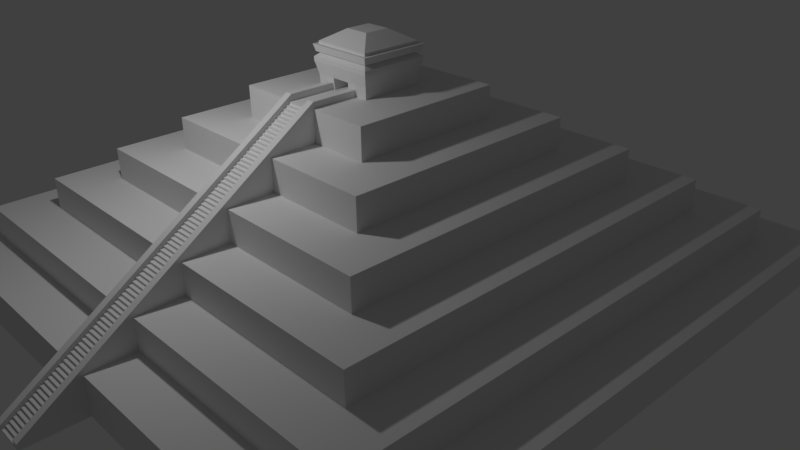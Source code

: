 # Source: mayaPyramid.blend  (saved by Blender 2.77.0; exported with 4.5.12 LTS)
import bpy
from mathutils import Matrix  # noqa: F401  (used for matrix-valued properties, if any)

bpy.ops.wm.read_factory_settings(use_empty=True)
scene = bpy.context.scene
scene.name = 'Scene'

# ---- collections
col_collection_1 = bpy.data.collections.new('Collection 1'); scene.collection.children.link(col_collection_1)

# ---- world
world_world = bpy.data.worlds.new('World'); scene.world = world_world
world_world.color = (0.05088, 0.05088, 0.05088)
world_world.use_sun_shadow = False
world_world.sun_shadow_jitter_overblur = 0.0
world_world.cycles.sampling_method = 'MANUAL'

# ---- cameras
cam_camera = bpy.data.cameras.new('Camera')
cam_camera.clip_end = 100.0
cam_camera.lens = 35.0
cam_camera.sensor_width = 32.0
cam_camera.sensor_height = 18.0
cam_camera.ortho_scale = 7.314
cam_camera.dof.focus_distance = 0.0
cam_camera.dof.aperture_fstop = 128.0

# ---- lights
light_lamp = bpy.data.lights.new('Lamp', 'POINT')
light_lamp.transmission_factor = 0.0
light_lamp.cutoff_distance = 30.0
light_lamp.energy = 100.0
light_lamp.shadow_buffer_clip_start = 1.001
light_lamp.shadow_soft_size = 0.1
light_lamp.shadow_maximum_resolution = 0.006
light_lamp.use_absolute_resolution = True

# ---- meshes
me_cube_002 = bpy.data.meshes.new('Cube.002')
me_cube_002.from_pydata([(0.03206, -1.186, -1.009), (-0.0422, -1.186, -1.009), (-0.0422, -1.186, -0.8898), (-0.0422, -1.176, -0.8898), (0.03229, -1.186, -0.8898), (0.03229, -1.176, -0.8898), (0.03206, -1.175, -0.8902), (-0.0422, -1.175, -0.8902), (-0.0422, -1.175, -0.7707), (-0.0422, -1.165, -0.7707), (0.03229, -1.175, -0.7707), (0.03229, -1.165, -0.7707), (0.03206, -1.164, -0.7711), (-0.0422, -1.164, -0.7711), (-0.0422, -1.164, -0.6517), (-0.0422, -1.154, -0.6517), (0.03229, -1.164, -0.6517), (0.03229, -1.154, -0.6517), (0.03206, -1.153, -0.652), (-0.0422, -1.153, -0.652), (-0.0422, -1.153, -0.5326), (-0.0422, -1.143, -0.5326), (0.03229, -1.153, -0.5326), (0.03229, -1.143, -0.5326), (0.03206, -1.142, -0.5329), (-0.0422, -1.142, -0.5329), (-0.0422, -1.142, -0.4135), (-0.0422, -1.131, -0.4135), (0.03229, -1.142, -0.4135), (0.03229, -1.131, -0.4135), (0.03206, -1.13, -0.4138), (-0.0422, -1.13, -0.4138), (-0.0422, -1.13, -0.2944), (-0.0422, -1.12, -0.2944), (0.03229, -1.13, -0.2944), (0.03229, -1.12, -0.2944), (0.03206, -1.119, -0.2947), (-0.0422, -1.119, -0.2947), (-0.0422, -1.119, -0.1753), (-0.0422, -1.109, -0.1753), (0.03229, -1.119, -0.1753), (0.03229, -1.109, -0.1753), (0.03206, -1.108, -0.1756), (-0.0422, -1.108, -0.1756), (-0.0422, -1.108, -0.05617), (-0.0422, -1.098, -0.05617), (0.03229, -1.108, -0.05617), (0.03229, -1.098, -0.05617), (0.03206, -1.097, -0.05653), (-0.0422, -1.097, -0.05653), (-0.0422, -1.097, 0.06292), (-0.0422, -1.087, 0.06292), (0.03229, -1.097, 0.06292), (0.03229, -1.087, 0.06292), (0.03206, -1.086, 0.06257), (-0.0422, -1.086, 0.06257), (-0.0422, -1.086, 0.182), (-0.0422, -1.076, 0.182), (0.03229, -1.086, 0.182), (0.03229, -1.076, 0.182), (0.03206, -1.075, 0.1817), (-0.0422, -1.075, 0.1817), (-0.0422, -1.075, 0.3011), (-0.0422, -1.064, 0.3011), (0.03229, -1.075, 0.3011), (0.03229, -1.064, 0.3011), (0.03206, -1.063, 0.3008), (-0.0422, -1.063, 0.3008), (-0.0422, -1.063, 0.4202), (-0.0422, -1.053, 0.4202), (0.03229, -1.063, 0.4202), (0.03229, -1.053, 0.4202), (0.03206, -1.052, 0.4199), (-0.0422, -1.052, 0.4199), (-0.0422, -1.052, 0.5393), (-0.0422, -1.042, 0.5393), (0.03229, -1.052, 0.5393), (0.03229, -1.042, 0.5393), (0.03206, -1.041, 0.5389), (-0.0422, -1.041, 0.5389), (-0.0422, -1.041, 0.6584), (-0.0422, -1.031, 0.6584), (0.03229, -1.041, 0.6584), (0.03229, -1.031, 0.6584), (0.03206, -1.03, 0.658), (-0.0422, -1.03, 0.658), (-0.0422, -1.03, 0.7775), (-0.0422, -1.02, 0.7775), (0.03229, -1.03, 0.7775), (0.03229, -1.02, 0.7775), (0.03206, -1.019, 0.7771), (-0.0422, -1.019, 0.7771), (-0.0422, -1.019, 0.8966), (-0.0422, -1.008, 0.8966), (0.03229, -1.019, 0.8966), (0.03229, -1.008, 0.8966), (0.03206, -1.007, 0.8962), (-0.0422, -1.007, 0.8962), (-0.0422, -1.007, 1.016), (-0.0422, -0.9973, 1.016), (0.03229, -1.007, 1.016), (0.03229, -0.9973, 1.016), (0.03206, -0.9962, 1.015), (-0.0422, -0.9962, 1.015), (-0.0422, -0.9962, 1.135), (-0.0422, -0.9861, 1.135), (0.03229, -0.9962, 1.135), (0.03229, -0.9861, 1.135), (0.03206, -0.985, 1.134), (-0.0422, -0.985, 1.134), (-0.0422, -0.985, 1.254), (-0.0422, -0.9749, 1.254), (0.03229, -0.985, 1.254), (0.03229, -0.9749, 1.254), (0.03206, -0.9739, 1.254), (-0.0422, -0.9739, 1.254), (-0.0422, -0.9739, 1.373), (-0.0422, -0.9637, 1.373), (0.03229, -0.9739, 1.373), (0.03229, -0.9637, 1.373), (0.03206, -0.9627, 1.373), (-0.0422, -0.9627, 1.373), (-0.0422, -0.9627, 1.492), (-0.0422, -0.9525, 1.492), (0.03229, -0.9627, 1.492), (0.03229, -0.9525, 1.492), (0.03206, -0.9515, 1.492), (-0.0422, -0.9515, 1.492), (-0.0422, -0.9515, 1.611), (-0.0422, -0.9414, 1.611), (0.03229, -0.9515, 1.611), (0.03229, -0.9414, 1.611), (0.03206, -0.9403, 1.611), (-0.0422, -0.9403, 1.611), (-0.0422, -0.9403, 1.73), (-0.0422, -0.9302, 1.73), (0.03229, -0.9403, 1.73), (0.03229, -0.9302, 1.73), (0.03206, -0.9291, 1.73), (-0.0422, -0.9291, 1.73), (-0.0422, -0.9291, 1.849), (-0.0422, -0.919, 1.849), (0.03229, -0.9291, 1.849), (0.03229, -0.919, 1.849), (0.03206, -0.9179, 1.849), (-0.0422, -0.9179, 1.849), (-0.0422, -0.9179, 1.968), (-0.0422, -0.9078, 1.968), (0.03229, -0.9179, 1.968), (0.03229, -0.9078, 1.968), (0.03206, -0.9068, 1.968), (-0.0422, -0.9068, 1.968), (-0.0422, -0.9068, 2.088), (-0.0422, -0.8966, 2.088), (0.03229, -0.9068, 2.088), (0.03229, -0.8966, 2.088), (0.03206, -0.8956, 2.087), (-0.0422, -0.8956, 2.087), (-0.0422, -0.8956, 2.207), (-0.0422, -0.8854, 2.207), (0.03229, -0.8956, 2.207), (0.03229, -0.8854, 2.207), (0.03206, -0.8844, 2.206), (-0.0422, -0.8844, 2.206), (-0.0422, -0.8844, 2.326), (-0.0422, -0.8743, 2.326), (0.03229, -0.8844, 2.326), (0.03229, -0.8743, 2.326), (0.03206, -0.8732, 2.325), (-0.0422, -0.8732, 2.325), (-0.0422, -0.8732, 2.445), (-0.0422, -0.8631, 2.445), (0.03229, -0.8732, 2.445), (0.03229, -0.8631, 2.445), (0.03206, -0.862, 2.444), (-0.0422, -0.862, 2.444), (-0.0422, -0.862, 2.564), (-0.0422, -0.8519, 2.564), (0.03229, -0.862, 2.564), (0.03229, -0.8519, 2.564), (0.03206, -0.8508, 2.564), (-0.0422, -0.8508, 2.564), (-0.0422, -0.8508, 2.683), (-0.0422, -0.8407, 2.683), (0.03229, -0.8508, 2.683), (0.03229, -0.8407, 2.683), (0.03206, -0.8397, 2.683), (-0.0422, -0.8397, 2.683), (-0.0422, -0.8397, 2.802), (-0.0422, -0.8295, 2.802), (0.03229, -0.8397, 2.802), (0.03229, -0.8295, 2.802), (0.03206, -0.8285, 2.802), (-0.0422, -0.8285, 2.802), (-0.0422, -0.8285, 2.921), (-0.0422, -0.8183, 2.921), (0.03229, -0.8285, 2.921), (0.03229, -0.8183, 2.921), (0.03206, -0.8173, 2.921), (-0.0422, -0.8173, 2.921), (-0.0422, -0.8173, 3.04), (-0.0422, -0.8072, 3.04), (0.03229, -0.8173, 3.04), (0.03229, -0.8072, 3.04), (0.03206, -0.8061, 3.04), (-0.0422, -0.8061, 3.04), (-0.0422, -0.8061, 3.159), (-0.0422, -0.796, 3.159), (0.03229, -0.8061, 3.159), (0.03229, -0.796, 3.159), (0.03206, -0.7949, 3.159), (-0.0422, -0.7949, 3.159), (-0.0422, -0.7949, 3.279), (-0.0422, -0.7848, 3.279), (0.03229, -0.7949, 3.279), (0.03229, -0.7848, 3.279), (0.03206, -0.7837, 3.278), (-0.0422, -0.7837, 3.278), (-0.0422, -0.7837, 3.398), (-0.0422, -0.7736, 3.398), (0.03229, -0.7837, 3.398), (0.03229, -0.7736, 3.398), (0.03206, -0.7726, 3.397), (-0.0422, -0.7726, 3.397), (-0.0422, -0.7726, 3.517), (-0.0422, -0.7624, 3.517), (0.03229, -0.7726, 3.517), (0.03229, -0.7624, 3.517), (0.03206, -0.7614, 3.516), (-0.0422, -0.7614, 3.516), (-0.0422, -0.7614, 3.636), (-0.0422, -0.7512, 3.636), (0.03229, -0.7614, 3.636), (0.03229, -0.7512, 3.636), (0.03206, -0.7502, 3.635), (-0.0422, -0.7502, 3.635), (-0.0422, -0.7502, 3.755), (-0.0422, -0.7401, 3.755), (0.03229, -0.7502, 3.755), (0.03229, -0.7401, 3.755), (0.03206, -0.739, 3.755), (-0.0422, -0.739, 3.755), (-0.0422, -0.739, 3.874), (-0.0422, -0.7289, 3.874), (0.03229, -0.739, 3.874), (0.03229, -0.7289, 3.874), (0.03206, -0.7278, 3.874), (-0.0422, -0.7278, 3.874), (-0.0422, -0.7278, 3.993), (-0.0422, -0.7177, 3.993), (0.03229, -0.7278, 3.993), (0.03229, -0.7177, 3.993), (0.03206, -0.7166, 3.993), (-0.0422, -0.7166, 3.993), (-0.0422, -0.7166, 4.112), (-0.0422, -0.7065, 4.112), (0.03229, -0.7166, 4.112), (0.03229, -0.7065, 4.112), (0.03206, -0.7055, 4.112), (-0.0422, -0.7055, 4.112), (-0.0422, -0.7055, 4.231), (-0.0422, -0.6953, 4.231), (0.03229, -0.7055, 4.231), (0.03229, -0.6953, 4.231), (0.03206, -0.6943, 4.231), (-0.0422, -0.6943, 4.231), (-0.0422, -0.6943, 4.35), (-0.0422, -0.6841, 4.35), (0.03229, -0.6943, 4.35), (0.03229, -0.6841, 4.35), (0.03206, -0.6831, 4.35), (-0.0422, -0.6831, 4.35), (-0.0422, -0.6831, 4.469), (-0.0422, -0.673, 4.469), (0.03229, -0.6831, 4.469), (0.03229, -0.673, 4.469), (0.03206, -0.6719, 4.469), (-0.0422, -0.6719, 4.469), (-0.0422, -0.6719, 4.589), (-0.0422, -0.6618, 4.589), (0.03229, -0.6719, 4.589), (0.03229, -0.6618, 4.589), (0.03206, -0.6607, 4.588), (-0.0422, -0.6607, 4.588), (-0.0422, -0.6607, 4.708), (-0.0422, -0.6506, 4.708), (0.03229, -0.6607, 4.708), (0.03229, -0.6506, 4.708), (0.03206, -0.6495, 4.707), (-0.0422, -0.6495, 4.707), (-0.0422, -0.6495, 4.827), (-0.0422, -0.6394, 4.827), (0.03229, -0.6495, 4.827), (0.03229, -0.6394, 4.827), (0.03206, -0.6384, 4.826), (-0.0422, -0.6384, 4.826), (-0.0422, -0.6384, 4.946), (-0.0422, -0.6282, 4.946), (0.03229, -0.6384, 4.946), (0.03229, -0.6282, 4.946), (0.03206, -0.6272, 4.945), (-0.0422, -0.6272, 4.945), (-0.0422, -0.6272, 5.065), (-0.0422, -0.617, 5.065), (0.03229, -0.6272, 5.065), (0.03229, -0.617, 5.065), (0.03206, -0.616, 5.065), (-0.0422, -0.616, 5.065), (-0.0422, -0.616, 5.184), (-0.0422, -0.6059, 5.184), (0.03229, -0.616, 5.184), (0.03229, -0.6059, 5.184), (0.03206, -0.6048, 5.184), (-0.0422, -0.6048, 5.184), (-0.0422, -0.6048, 5.303), (-0.0422, -0.5947, 5.303), (0.03229, -0.6048, 5.303), (0.03229, -0.5947, 5.303), (0.03206, -0.5936, 5.303), (-0.0422, -0.5936, 5.303), (-0.0422, -0.5936, 5.422), (-0.0422, -0.5835, 5.422), (0.03229, -0.5936, 5.422), (0.03229, -0.5835, 5.422), (0.03206, -0.5824, 5.422), (-0.0422, -0.5824, 5.422), (-0.0422, -0.5824, 5.541), (-0.0422, -0.5723, 5.541), (0.03229, -0.5824, 5.541), (0.03229, -0.5723, 5.541), (0.03206, -0.5713, 5.541), (-0.0422, -0.5713, 5.541), (-0.0422, -0.5713, 5.66), (-0.0422, -0.5611, 5.66), (0.03229, -0.5713, 5.66), (0.03229, -0.5611, 5.66), (0.03206, -0.5601, 5.66), (-0.0422, -0.5601, 5.66), (-0.0422, -0.5601, 5.78), (-0.0422, -0.5499, 5.78), (0.03229, -0.5601, 5.78), (0.03229, -0.5499, 5.78), (0.03206, -0.5489, 5.779), (-0.0422, -0.5489, 5.779), (-0.0422, -0.5489, 5.899), (-0.0422, -0.5388, 5.899), (0.03229, -0.5489, 5.899), (0.03229, -0.5388, 5.899), (0.03206, -0.5377, 5.898), (-0.0422, -0.5377, 5.898), (-0.0422, -0.5377, 6.018), (-0.0422, -0.5276, 6.018), (0.03229, -0.5377, 6.018), (0.03229, -0.5276, 6.018), (0.03206, -0.5265, 6.017), (-0.0422, -0.5265, 6.017), (-0.0422, -0.5265, 6.137), (-0.0422, -0.5164, 6.137), (0.03229, -0.5265, 6.137), (0.03229, -0.5164, 6.137), (0.03206, -0.5153, 6.136), (-0.0422, -0.5153, 6.136), (-0.0422, -0.5153, 6.256), (-0.0422, -0.5052, 6.256), (0.03229, -0.5153, 6.256), (0.03229, -0.5052, 6.256), (0.03206, -0.5042, 6.256), (-0.0422, -0.5042, 6.256), (-0.0422, -0.5042, 6.375), (-0.0422, -0.494, 6.375), (0.03229, -0.5042, 6.375), (0.03229, -0.494, 6.375), (0.03206, -0.493, 6.375), (-0.0422, -0.493, 6.375), (-0.0422, -0.493, 6.494), (-0.0422, -0.4828, 6.494), (0.03229, -0.493, 6.494), (0.03229, -0.4828, 6.494), (0.03206, -0.4818, 6.494), (-0.0422, -0.4818, 6.494), (-0.0422, -0.4818, 6.613), (-0.0422, -0.4717, 6.613), (0.03229, -0.4818, 6.613), (0.03229, -0.4717, 6.613), (0.03206, -0.4706, 6.613), (-0.0422, -0.4706, 6.613), (-0.0422, -0.4706, 6.732), (-0.0422, -0.4605, 6.732), (0.03229, -0.4706, 6.732), (0.03229, -0.4605, 6.732), (0.03206, -0.4594, 6.732), (-0.0422, -0.4594, 6.732), (-0.0422, -0.4594, 6.851), (-0.0422, -0.4493, 6.851), (0.03229, -0.4594, 6.851), (0.03229, -0.4493, 6.851), (0.03206, -0.4482, 6.851), (-0.0422, -0.4482, 6.851), (-0.0422, -0.4482, 6.97), (-0.0422, -0.4381, 6.97), (0.03229, -0.4482, 6.97), (0.03229, -0.4381, 6.97), (0.03206, -0.4371, 6.97), (-0.0422, -0.4371, 6.97), (-0.0422, -0.4371, 7.09), (-0.0422, -0.4269, 7.09), (0.03229, -0.4371, 7.09), (0.03229, -0.4269, 7.09), (0.03206, -0.4259, 7.089), (-0.0422, -0.4259, 7.089), (-0.0422, -0.4259, 7.209), (-0.0422, -0.4158, 7.209), (0.03229, -0.4259, 7.209), (0.03229, -0.4158, 7.209), (0.03206, -0.4147, 7.208), (-0.0422, -0.4147, 7.208), (-0.0422, -0.4147, 7.328), (-0.0422, -0.4046, 7.328), (0.03229, -0.4147, 7.328), (0.03229, -0.4046, 7.328), (0.03206, -0.4035, 7.327), (-0.0422, -0.4035, 7.327), (-0.0422, -0.4035, 7.447), (-0.0422, -0.3934, 7.447), (0.03229, -0.4035, 7.447), (0.03229, -0.3934, 7.447), (0.03206, -0.3923, 7.447), (-0.0422, -0.3923, 7.447), (-0.0422, -0.3923, 7.566), (-0.0422, -0.3822, 7.566), (0.03229, -0.3923, 7.566), (0.03229, -0.3822, 7.566), (0.03206, -0.3811, 7.566), (-0.0422, -0.3811, 7.566), (-0.0422, -0.3811, 7.685), (-0.0422, -0.371, 7.685), (0.03229, -0.3811, 7.685), (0.03229, -0.371, 7.685), (0.03206, -0.37, 7.685), (-0.0422, -0.37, 7.685), (-0.0422, -0.37, 7.804), (-0.0422, -0.3598, 7.804), (0.03229, -0.37, 7.804), (0.03229, -0.3598, 7.804), (0.03206, -0.3588, 7.804), (-0.0422, -0.3588, 7.804), (-0.0422, -0.3588, 7.923), (-0.0422, -0.3487, 7.923), (0.03229, -0.3588, 7.923), (0.03229, -0.3487, 7.923), (0.03206, -0.3476, 7.923), (-0.0422, -0.3476, 7.923), (-0.0422, -0.3476, 8.042), (-0.0422, -0.3375, 8.042), (0.03229, -0.3476, 8.042), (0.03229, -0.3375, 8.042), (0.03206, -0.3364, 8.042), (-0.0422, -0.3364, 8.042), (-0.0422, -0.3364, 8.161), (-0.0422, -0.3263, 8.161), (0.03229, -0.3364, 8.161), (0.03229, -0.3263, 8.161), (0.03206, -0.3252, 8.161), (-0.0422, -0.3252, 8.161), (-0.0422, -0.3252, 8.281), (-0.0422, -0.3151, 8.281), (0.03229, -0.3252, 8.281), (0.03229, -0.3151, 8.281), (0.03206, -0.314, 8.28), (-0.0422, -0.314, 8.28), (-0.0422, -0.314, 8.4), (-0.0422, -0.3039, 8.4), (0.03229, -0.314, 8.4), (0.03229, -0.3039, 8.4), (0.03206, -0.3029, 8.399), (-0.0422, -0.3029, 8.399), (-0.0422, -0.3029, 8.519), (-0.0422, -0.2927, 8.519), (0.03229, -0.3029, 8.519), (0.03229, -0.2927, 8.519), (0.03206, -0.2917, 8.518), (-0.0422, -0.2917, 8.518), (-0.0422, -0.2917, 8.638), (-0.0422, -0.2816, 8.638), (0.03229, -0.2917, 8.638), (0.03229, -0.2816, 8.638), (0.03206, -0.2805, 8.637), (-0.0422, -0.2805, 8.637), (-0.0422, -0.2805, 8.757), (-0.0422, -0.2704, 8.757), (0.03229, -0.2805, 8.757), (0.03229, -0.2704, 8.757), (0.03206, -0.2693, 8.757), (-0.0422, -0.2693, 8.757), (-0.0422, -0.2693, 8.876), (-0.0422, -0.2592, 8.876), (0.03229, -0.2693, 8.876), (0.03229, -0.2592, 8.876), (0.03206, -0.2581, 8.876), (-0.0422, -0.2581, 8.876), (-0.0422, -0.2581, 8.995), (-0.0422, -0.248, 8.995), (0.03229, -0.2581, 8.995), (0.03229, -0.248, 8.995)], [], [(3, 2, 4, 5), (2, 1, 0, 4), (9, 8, 10, 11), (8, 7, 6, 10), (15, 14, 16, 17), (14, 13, 12, 16), (21, 20, 22, 23), (20, 19, 18, 22), (27, 26, 28, 29), (26, 25, 24, 28), (33, 32, 34, 35), (32, 31, 30, 34), (39, 38, 40, 41), (38, 37, 36, 40), (45, 44, 46, 47), (44, 43, 42, 46), (51, 50, 52, 53), (50, 49, 48, 52), (57, 56, 58, 59), (56, 55, 54, 58), (63, 62, 64, 65), (62, 61, 60, 64), (69, 68, 70, 71), (68, 67, 66, 70), (75, 74, 76, 77), (74, 73, 72, 76), (81, 80, 82, 83), (80, 79, 78, 82), (87, 86, 88, 89), (86, 85, 84, 88), (93, 92, 94, 95), (92, 91, 90, 94), (99, 98, 100, 101), (98, 97, 96, 100), (105, 104, 106, 107), (104, 103, 102, 106), (111, 110, 112, 113), (110, 109, 108, 112), (117, 116, 118, 119), (116, 115, 114, 118), (123, 122, 124, 125), (122, 121, 120, 124), (129, 128, 130, 131), (128, 127, 126, 130), (135, 134, 136, 137), (134, 133, 132, 136), (141, 140, 142, 143), (140, 139, 138, 142), (147, 146, 148, 149), (146, 145, 144, 148), (153, 152, 154, 155), (152, 151, 150, 154), (159, 158, 160, 161), (158, 157, 156, 160), (165, 164, 166, 167), (164, 163, 162, 166), (171, 170, 172, 173), (170, 169, 168, 172), (177, 176, 178, 179), (176, 175, 174, 178), (183, 182, 184, 185), (182, 181, 180, 184), (189, 188, 190, 191), (188, 187, 186, 190), (195, 194, 196, 197), (194, 193, 192, 196), (201, 200, 202, 203), (200, 199, 198, 202), (207, 206, 208, 209), (206, 205, 204, 208), (213, 212, 214, 215), (212, 211, 210, 214), (219, 218, 220, 221), (218, 217, 216, 220), (225, 224, 226, 227), (224, 223, 222, 226), (231, 230, 232, 233), (230, 229, 228, 232), (237, 236, 238, 239), (236, 235, 234, 238), (243, 242, 244, 245), (242, 241, 240, 244), (249, 248, 250, 251), (248, 247, 246, 250), (255, 254, 256, 257), (254, 253, 252, 256), (261, 260, 262, 263), (260, 259, 258, 262), (267, 266, 268, 269), (266, 265, 264, 268), (273, 272, 274, 275), (272, 271, 270, 274), (279, 278, 280, 281), (278, 277, 276, 280), (285, 284, 286, 287), (284, 283, 282, 286), (291, 290, 292, 293), (290, 289, 288, 292), (297, 296, 298, 299), (296, 295, 294, 298), (303, 302, 304, 305), (302, 301, 300, 304), (309, 308, 310, 311), (308, 307, 306, 310), (315, 314, 316, 317), (314, 313, 312, 316), (321, 320, 322, 323), (320, 319, 318, 322), (327, 326, 328, 329), (326, 325, 324, 328), (333, 332, 334, 335), (332, 331, 330, 334), (339, 338, 340, 341), (338, 337, 336, 340), (345, 344, 346, 347), (344, 343, 342, 346), (351, 350, 352, 353), (350, 349, 348, 352), (357, 356, 358, 359), (356, 355, 354, 358), (363, 362, 364, 365), (362, 361, 360, 364), (369, 368, 370, 371), (368, 367, 366, 370), (375, 374, 376, 377), (374, 373, 372, 376), (381, 380, 382, 383), (380, 379, 378, 382), (387, 386, 388, 389), (386, 385, 384, 388), (393, 392, 394, 395), (392, 391, 390, 394), (399, 398, 400, 401), (398, 397, 396, 400), (405, 404, 406, 407), (404, 403, 402, 406), (411, 410, 412, 413), (410, 409, 408, 412), (417, 416, 418, 419), (416, 415, 414, 418), (423, 422, 424, 425), (422, 421, 420, 424), (429, 428, 430, 431), (428, 427, 426, 430), (435, 434, 436, 437), (434, 433, 432, 436), (441, 440, 442, 443), (440, 439, 438, 442), (447, 446, 448, 449), (446, 445, 444, 448), (453, 452, 454, 455), (452, 451, 450, 454), (459, 458, 460, 461), (458, 457, 456, 460), (465, 464, 466, 467), (464, 463, 462, 466), (471, 470, 472, 473), (470, 469, 468, 472), (477, 476, 478, 479), (476, 475, 474, 478), (483, 482, 484, 485), (482, 481, 480, 484), (489, 488, 490, 491), (488, 487, 486, 490), (495, 494, 496, 497), (494, 493, 492, 496), (501, 500, 502, 503), (500, 499, 498, 502)])
me_cube_002.use_remesh_preserve_volume = False
me_cube_002.use_remesh_preserve_attributes = False
me_cube_002.use_mirror_vertex_groups = False
me_cube_002.update()
me_cube_001 = bpy.data.meshes.new('Cube.001')
me_cube_001.from_pydata([(-1.0, -1.0, -1.0), (-0.85, -0.85, 1.0), (-1.0, 1.0, -1.0), (-0.85, 0.85, 1.0), (1.0, -1.0, -1.0), (0.85, -0.85, 1.0), (1.0, 1.0, -1.0), (0.85, 0.85, 1.0), (-1.0, -1.0, 1.0), (-1.0, 1.0, 1.0), (1.0, 1.0, 1.0), (1.0, -1.0, 1.0), (-0.7, -0.7, 2.6), (-0.7, 0.7, 2.6), (0.7, 0.7, 2.6), (0.7, -0.7, 2.6), (-0.85, -0.85, 2.6), (-0.85, 0.85, 2.6), (0.85, 0.85, 2.6), (0.85, -0.85, 2.6), (-0.55, -0.55, 4.2), (-0.55, 0.55, 4.2), (0.55, 0.55, 4.2), (0.55, -0.55, 4.2), (-0.7, -0.7, 4.2), (-0.7, 0.7, 4.2), (0.7, 0.7, 4.2), (0.7, -0.7, 4.2), (-0.4, -0.4, 5.8), (-0.4, 0.4, 5.8), (0.4, 0.4, 5.8), (0.4, -0.4, 5.8), (-0.55, -0.55, 5.8), (-0.55, 0.55, 5.8), (0.55, 0.55, 5.8), (0.55, -0.55, 5.8), (-0.25, -0.25, 7.4), (-0.25, 0.25, 7.4), (0.25, 0.25, 7.4), (0.25, -0.25, 7.4), (-0.4, -0.4, 7.4), (-0.4, 0.4, 7.4), (0.4, 0.4, 7.4), (0.4, -0.4, 7.4), (-0.1, -0.1, 9.0), (-0.1, 0.1, 9.0), (0.1, 0.1, 9.0), (0.1, -0.1, 9.0), (-0.25, -0.25, 9.0), (-0.25, 0.25, 9.0), (0.25, 0.25, 9.0), (0.25, -0.25, 9.0), (-0.1, -0.1, 11.11), (0.1, 0.1, 11.11), (0.1, -0.1, 11.11), (-0.06586, 1.0, 1.0), (-0.06586, 1.0, -1.0), (-0.06586, -1.0, 1.0), (-0.06586, -1.0, -1.0), (-0.06586, 0.85, 1.0), (-0.06586, -0.85, 1.0), (-0.06586, 0.85, 2.6), (-0.06586, -0.85, 2.6), (-0.06586, 0.7, 2.6), (-0.06586, -0.7, 2.6), (-0.06586, 0.7, 4.2), (-0.06586, -0.7, 4.2), (-0.06586, 0.55, 4.2), (-0.06586, -0.55, 4.2), (-0.06586, 0.55, 5.8), (-0.06586, -0.55, 5.8), (-0.06586, 0.4, 5.8), (-0.06586, -0.4, 5.8), (-0.06586, 0.4, 7.4), (-0.06586, -0.4, 7.4), (-0.06586, 0.25, 7.4), (-0.06586, -0.25, 7.4), (-0.06586, 0.25, 9.0), (-0.06586, -0.25, 9.0), (-0.06586, 0.1, 9.0), (-0.06586, -0.1, 9.0), (-0.06586, -0.1, 11.11), (0.05591, 1.0, 1.0), (0.05591, -1.0, -1.0), (0.05591, 0.85, 1.0), (0.05591, 0.85, 2.6), (0.05591, 0.7, 2.6), (0.05591, 0.7, 4.2), (0.05591, 0.55, 4.2), (0.05591, 0.55, 5.8), (0.05591, 0.4, 5.8), (0.05591, 0.4, 7.4), (0.05591, 0.25, 7.4), (0.05591, 0.25, 9.0), (0.05591, 0.1, 9.0), (0.05591, 0.1, 11.11), (0.05591, 1.0, -1.0), (0.05591, -1.0, 1.0), (0.05591, -0.85, 1.0), (0.05591, -0.85, 2.6), (0.05591, -0.7, 2.6), (0.05591, -0.7, 4.2), (0.05591, -0.55, 4.2), (0.05591, -0.55, 5.8), (0.05591, -0.4, 5.8), (0.05591, -0.4, 7.4), (0.05591, -0.25, 7.4), (0.05591, -0.25, 9.0), (0.05591, -0.1, 9.0), (0.05591, -0.1, 11.11), (-0.1006, 0.1, 11.11), (-0.06586, -1.186, -1.009), (0.05591, -1.186, -1.009), (0.03206, -0.25, 9.0), (0.03206, -1.186, -1.009), (-0.0422, -1.186, -1.009), (-0.0422, -0.25, 9.0), (0.05591, -0.25, 9.32), (0.05591, -1.186, -0.6891), (-0.06586, -0.25, 9.32), (-0.06586, -1.186, -0.6891), (0.03206, -0.25, 9.32), (0.03206, -1.186, -0.6891), (-0.0422, -0.25, 9.32), (-0.0422, -1.186, -0.6891), (0.03206, -0.1, 9.0), (-0.0422, -0.1, 9.0), (0.05591, -0.1, 9.32), (0.03206, -0.1, 9.32), (-0.0422, -0.1, 9.32), (-0.06586, -0.1, 9.32), (0.1017, 0.102, 9.562), (0.111, 0.1134, 10.18), (0.111, 0.1134, 10.38), (0.09295, 0.09139, 10.62), (0.1, 0.1, 10.97), (0.1, -0.1, 10.97), (0.09295, -0.09354, 10.62), (0.111, -0.1101, 10.38), (0.111, -0.1101, 10.18), (0.1017, -0.1015, 9.562), (-0.1019, -0.1015, 9.562), (-0.1125, -0.1101, 10.18), (-0.1125, -0.1101, 10.38), (-0.09197, -0.09354, 10.62), (-0.1, -0.1, 10.97), (-0.06715, -0.1015, 9.562), (-0.07436, -0.1101, 10.18), (-0.07436, -0.1101, 10.38), (-0.0604, -0.09354, 10.62), (-0.06586, -0.1, 10.97), (0.05679, 0.102, 9.562), (0.06171, 0.1134, 10.18), (0.06171, 0.1134, 10.38), (0.05219, 0.09139, 10.62), (0.05591, 0.1, 10.97), (0.05679, -0.1015, 9.562), (0.06171, -0.1101, 10.18), (0.06171, -0.1101, 10.38), (0.05219, -0.09354, 10.62), (0.05591, -0.1, 10.97), (-0.1021, 0.102, 9.562), (-0.1128, 0.1134, 10.18), (-0.1129, 0.1134, 10.38), (-0.09238, 0.09139, 10.62), (-0.1005, 0.1, 10.97), (0.05591, 0.1, 11.11), (0.1, 0.1, 11.11), (0.1, -0.1, 11.11), (-0.06586, -0.1, 11.11), (-0.1, -0.1, 11.11), (0.1, 0.1, 10.97), (-0.1, -0.1, 10.97), (0.05591, -0.1, 11.11), (-0.06586, -0.1, 10.97), (0.05591, 0.1, 10.97), (0.05591, -0.1, 10.97), (-0.1006, 0.1, 11.11), (-0.1005, 0.1, 10.97), (0.1, -0.1, 10.97), (0.1122, -0.1112, 10.97), (0.1122, 0.1149, 10.97), (-0.07528, -0.1112, 10.97), (0.06234, -0.1112, 10.97), (0.1064, -0.1059, 10.62), (0.1064, 0.1079, 10.62), (-0.07083, -0.1059, 10.62), (0.05931, -0.1059, 10.62), (-0.1139, -0.1112, 10.97), (-0.1073, -0.1059, 10.62), (-0.1078, 0.1079, 10.62), (0.05931, 0.1079, 10.62), (-0.1145, 0.1149, 10.97), (0.06234, 0.1149, 10.97), (0.04036, 0.04044, 11.68), (0.04036, -0.04044, 11.68), (-0.04053, -0.04044, 11.68), (-0.04076, 0.04044, 11.68), (-0.004974, -0.1, 9.0), (-0.0665, -0.1008, 9.281), (0.05635, -0.1008, 9.281), (-0.00518, -0.1015, 9.562), (0.02572, -0.008552, 9.439), (-0.03542, -0.1, 9.0), (-0.06683, -0.1011, 9.422), (0.05657, -0.1011, 9.422), (-0.03616, -0.1015, 9.562), (0.02547, -0.1, 9.0), (-0.06618, -0.1004, 9.141), (0.05613, -0.1004, 9.141), (0.0258, -0.1015, 9.562), (0.02564, -0.00817, 9.298), (0.02555, -0.007788, 9.158), (-0.03579, -0.1008, 9.281), (-0.0356, -0.1004, 9.141), (-0.03598, -0.1011, 9.422), (0.02547, 0.0212, 9.034), (-0.004974, 0.0212, 9.034), (0.0258, 0.01967, 9.596), (-0.00518, 0.01967, 9.596), (-0.03542, 0.0212, 9.034), (-0.03616, 0.01967, 9.596), (0.0258, -0.008934, 9.579), (0.02547, -0.007406, 9.017), (0.02551, -0.007597, 9.087), (0.02576, -0.008743, 9.509), (0.02568, -0.008361, 9.368), (0.02559, -0.007979, 9.228), (0.05654, -0.008923, 9.575), (0.05654, 0.01968, 9.592), (0.05633, 0.02063, 9.24), (0.05637, 0.02044, 9.311), (0.05625, 0.02102, 9.1), (0.05629, 0.02083, 9.17), (0.0565, 0.01987, 9.521), (0.05642, 0.02025, 9.381), (0.05646, 0.02006, 9.451), (0.0562, -0.007395, 9.012), (0.0562, 0.02121, 9.03), (0.05629, -0.007777, 9.153), (0.05637, -0.008159, 9.294), (0.05646, -0.008541, 9.434), (0.05625, -0.007586, 9.083), (0.0565, -0.008732, 9.504), (0.05642, -0.00835, 9.364), (0.05633, -0.007968, 9.223)], [], [(8, 9, 2, 0), (82, 10, 6, 96), (10, 11, 4, 6), (57, 8, 0, 58), (83, 96, 6, 4), (98, 5, 19, 99), (1, 3, 9, 8), (84, 7, 10, 82), (7, 5, 11, 10), (60, 1, 8, 57), (15, 14, 26, 27), (59, 3, 17, 61), (5, 7, 18, 19), (3, 1, 16, 17), (12, 13, 17, 16), (86, 14, 18, 85), (14, 15, 19, 18), (64, 12, 16, 62), (23, 22, 34, 35), (13, 12, 24, 25), (100, 15, 27, 101), (63, 13, 25, 65), (20, 21, 25, 24), (88, 22, 26, 87), (22, 23, 27, 26), (68, 20, 24, 66), (104, 31, 43, 105), (21, 20, 32, 33), (102, 23, 35, 103), (67, 21, 33, 69), (28, 29, 33, 32), (90, 30, 34, 89), (30, 31, 35, 34), (72, 28, 32, 70), (37, 36, 48, 49), (71, 29, 41, 73), (31, 30, 42, 43), (29, 28, 40, 41), (36, 37, 41, 40), (92, 38, 42, 91), (38, 39, 43, 42), (76, 36, 40, 74), (150, 160, 176, 174), (106, 39, 51, 107), (75, 37, 49, 77), (39, 38, 50, 51), (44, 45, 49, 48), (94, 46, 50, 93), (46, 47, 51, 50), (80, 44, 48, 78), (81, 52, 170, 169), (110, 95, 166, 177), (108, 207, 198, 203, 80, 78, 107), (45, 79, 77, 49), (92, 75, 77, 93), (36, 76, 78, 48), (37, 75, 73, 41), (90, 71, 73, 91), (29, 71, 69, 33), (88, 67, 69, 89), (20, 68, 70, 32), (28, 72, 74, 40), (21, 67, 65, 25), (86, 63, 65, 87), (12, 64, 66, 24), (13, 63, 61, 17), (84, 59, 61, 85), (3, 59, 55, 9), (1, 60, 62, 16), (0, 2, 56, 58), (9, 55, 56, 2), (11, 97, 83, 4), (5, 98, 97, 11), (7, 84, 85, 18), (15, 100, 99, 19), (14, 86, 87, 26), (23, 102, 101, 27), (22, 88, 89, 34), (31, 104, 103, 35), (30, 90, 91, 42), (39, 106, 105, 43), (38, 92, 93, 50), (47, 108, 107, 51), (54, 109, 173, 168), (53, 54, 168, 167), (79, 94, 93, 77), (75, 92, 91, 73), (71, 90, 89, 69), (67, 88, 87, 65), (63, 86, 85, 61), (59, 84, 82, 55), (58, 56, 96, 83), (55, 82, 96, 56), (76, 58, 111, 78), (136, 135, 171, 179), (151, 94, 45, 161), (54, 53, 194, 195), (113, 114, 122, 121), (58, 83, 112, 111), (83, 106, 107, 112), (117, 107, 108, 127), (116, 115, 114, 113), (118, 117, 121, 122), (119, 120, 124, 123), (112, 107, 117, 118), (111, 115, 124, 120), (115, 116, 123, 124), (114, 112, 118, 122), (78, 111, 120, 119), (123, 116, 126, 129), (113, 121, 128, 125), (119, 123, 129, 130), (78, 119, 130, 80), (121, 117, 127, 128), (53, 95, 110), (81, 109, 54, 52), (78, 116, 113, 107), (45, 94, 79), (76, 74, 72, 70, 68, 66, 64, 62, 60, 57, 58), (97, 98, 99, 100, 101, 102, 103, 104, 105, 106, 83), (112, 114, 115, 111), (135, 155, 175, 171), (176, 174, 182, 183), (154, 153, 163, 164), (153, 152, 162, 163), (152, 151, 161, 162), (45, 44, 141, 161), (161, 141, 142, 162), (162, 142, 143, 163), (163, 143, 144, 164), (135, 136, 171), (146, 206, 201, 210, 156, 157, 147), (147, 157, 158, 148), (148, 158, 159, 149), (155, 135, 171), (46, 94, 151, 131), (131, 151, 152, 132), (132, 152, 153, 133), (133, 153, 154, 134), (159, 137, 184, 187), (44, 80, 208, 199, 204, 146, 141), (141, 146, 147, 142), (142, 147, 148, 143), (143, 148, 149, 144), (149, 159, 187, 186), (108, 47, 140, 156, 205, 200, 209), (156, 140, 139, 157), (157, 139, 138, 158), (158, 138, 137, 159), (150, 145, 174), (47, 46, 131, 140), (140, 131, 132, 139), (139, 132, 133, 138), (138, 133, 134, 137), (184, 185, 181, 180), (179, 171, 167, 168), (176, 179, 168, 173), (172, 174, 169, 170), (171, 175, 166, 167), (174, 176, 173, 169), (178, 172, 170, 177), (166, 175, 178, 177), (52, 110, 177, 170), (160, 136, 179, 176), (155, 165, 178, 175), (165, 145, 172, 178), (145, 150, 174, 172), (109, 81, 169, 173), (95, 53, 167, 166), (171, 136, 180, 181), (136, 176, 183, 180), (137, 134, 185, 184), (134, 154, 191, 185), (174, 145, 188, 182), (155, 171, 181, 193), (145, 165, 192, 188), (187, 184, 180, 183), (189, 186, 182, 188), (136, 160, 176), (185, 191, 193, 181), (186, 187, 183, 182), (190, 189, 188, 192), (193, 191, 190, 192), (165, 155, 193, 192), (164, 144, 189, 190), (144, 149, 186, 189), (154, 164, 190, 191), (194, 197, 196, 195), (53, 110, 197, 194), (110, 52, 196, 197), (52, 54, 195, 196), (198, 207, 223, 216, 217), (80, 203, 214, 213, 215, 206, 146), (203, 198, 217, 220), (207, 108, 156, 210), (201, 206, 221, 219, 218, 222, 210), (217, 216, 238, 232, 233, 230, 231, 235, 236, 234, 229, 218, 219, 221, 220), (210, 222, 225, 202, 226, 211, 227, 212, 224, 223, 207), (229, 238, 237, 242, 239, 245, 240, 244, 241, 243, 228), (216, 223, 237, 238), (222, 218, 229, 228), (237, 223, 224, 212, 227, 211, 226, 202, 225, 222, 228, 243, 241, 244, 240, 245, 239, 242), (206, 203, 220, 221)])
me_cube_001.use_remesh_preserve_volume = False
me_cube_001.use_remesh_preserve_attributes = False
me_cube_001.use_mirror_vertex_groups = False
me_cube_001.update()

# ---- objects
ob_pyramid_001 = bpy.data.objects.new('Pyramid.001', me_cube_002)
ob_pyramid = bpy.data.objects.new('Pyramid', me_cube_001)
ob_lamp = bpy.data.objects.new('Lamp', light_lamp)
ob_camera = bpy.data.objects.new('Camera', cam_camera)

# ---- transforms, parenting, visibility, modifiers, constraints
ob_pyramid_001.location = (0.0, 0.0, 0.0)
ob_pyramid_001.scale = (4.0, 4.0, 0.25)
ob_pyramid_001.lineart.crease_threshold = 0.0
ob_pyramid.location = (0.0, 0.0, 0.0)
ob_pyramid.scale = (4.0, 4.0, 0.25)
ob_pyramid.lineart.crease_threshold = 0.0
ob_lamp.location = (-0.5058, -2.761, 4.042)
ob_lamp.rotation_euler = (0.6503, 0.05522, 1.866)
ob_lamp.lock_rotations_4d = False
ob_lamp.empty_display_type = 'ARROWS'
ob_lamp.color = (0.0, 0.0, 0.0, 0.0)
ob_lamp.lineart.crease_threshold = 0.0
ob_camera.location = (7.481, -6.508, 5.344)
ob_camera.rotation_euler = (1.109, 0.01082, 0.8149)
ob_camera.lock_rotations_4d = False
ob_camera.empty_display_type = 'ARROWS'
ob_camera.color = (0.0, 0.0, 0.0, 0.0)
ob_camera.display_type = 'WIRE'
ob_camera.lineart.crease_threshold = 0.0

# ---- collection membership
col_collection_1.objects.link(ob_pyramid_001)
col_collection_1.objects.link(ob_pyramid)
col_collection_1.objects.link(ob_lamp)
col_collection_1.objects.link(ob_camera)

# ---- scene / render settings (as saved in the file)
scene.camera = ob_camera
scene.frame_start = 1; scene.frame_end = 250; scene.frame_set(1)
scene.render.engine = 'BLENDER_EEVEE_NEXT'
scene.render.resolution_percentage = 50
scene.render.dither_intensity = 0.0
scene.cycles.use_denoising = False
scene.cycles.samples = 128
scene.cycles.sampling_pattern = 'TABULATED_SOBOL'
scene.cycles.light_sampling_threshold = 0.0
scene.cycles.use_adaptive_sampling = False
scene.cycles.use_light_tree = False
scene.cycles.blur_glossy = 0.0
scene.cycles.sample_clamp_indirect = 0.0
scene.view_settings.view_transform = 'Standard'
bpy.context.view_layer.update()
